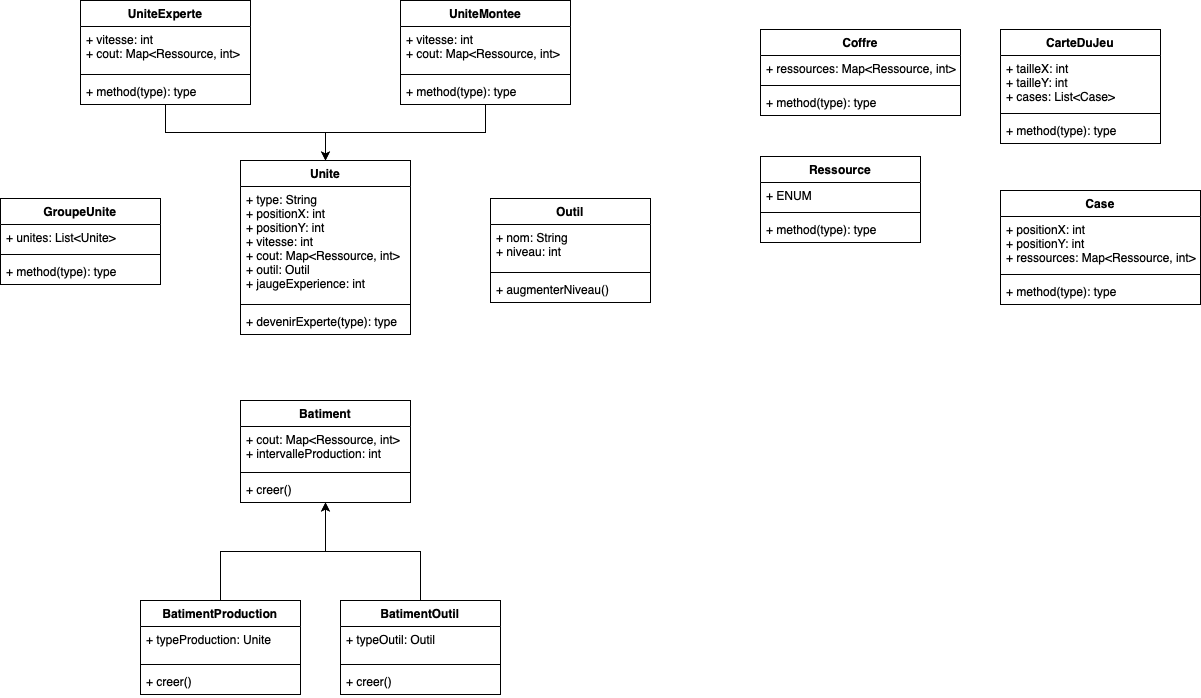

The diagram above was exported from draw.io. Its source (the exported page's mxGraphModel, read from the mxfile embedded in the PNG):
<mxGraphModel dx="3360" dy="1179" grid="1" gridSize="10" guides="1" tooltips="1" connect="1" arrows="1" fold="1" page="1" pageScale="1" pageWidth="827" pageHeight="1169" math="0" shadow="0">
  <root>
    <mxCell id="0" />
    <mxCell id="1" parent="0" />
    <mxCell id="IupWa-1uGmDEp7VjyYSB-13" value="CarteDuJeu" style="swimlane;fontStyle=1;align=center;verticalAlign=top;childLayout=stackLayout;horizontal=1;startSize=26;horizontalStack=0;resizeParent=1;resizeParentMax=0;resizeLast=0;collapsible=1;marginBottom=0;whiteSpace=wrap;html=1;" parent="1" vertex="1">
      <mxGeometry x="-520" y="309" width="160" height="114" as="geometry" />
    </mxCell>
    <mxCell id="IupWa-1uGmDEp7VjyYSB-14" value="+ tailleX: int&lt;br&gt;+ tailleY: int&lt;br&gt;+ cases: List&amp;lt;Case&amp;gt;" style="text;strokeColor=none;fillColor=none;align=left;verticalAlign=top;spacingLeft=4;spacingRight=4;overflow=hidden;rotatable=0;points=[[0,0.5],[1,0.5]];portConstraint=eastwest;whiteSpace=wrap;html=1;" parent="IupWa-1uGmDEp7VjyYSB-13" vertex="1">
      <mxGeometry y="26" width="160" height="54" as="geometry" />
    </mxCell>
    <mxCell id="IupWa-1uGmDEp7VjyYSB-15" value="" style="line;strokeWidth=1;fillColor=none;align=left;verticalAlign=middle;spacingTop=-1;spacingLeft=3;spacingRight=3;rotatable=0;labelPosition=right;points=[];portConstraint=eastwest;strokeColor=inherit;" parent="IupWa-1uGmDEp7VjyYSB-13" vertex="1">
      <mxGeometry y="80" width="160" height="8" as="geometry" />
    </mxCell>
    <mxCell id="IupWa-1uGmDEp7VjyYSB-16" value="+ method(type): type" style="text;strokeColor=none;fillColor=none;align=left;verticalAlign=top;spacingLeft=4;spacingRight=4;overflow=hidden;rotatable=0;points=[[0,0.5],[1,0.5]];portConstraint=eastwest;whiteSpace=wrap;html=1;" parent="IupWa-1uGmDEp7VjyYSB-13" vertex="1">
      <mxGeometry y="88" width="160" height="26" as="geometry" />
    </mxCell>
    <mxCell id="IupWa-1uGmDEp7VjyYSB-17" value="Case" style="swimlane;fontStyle=1;align=center;verticalAlign=top;childLayout=stackLayout;horizontal=1;startSize=26;horizontalStack=0;resizeParent=1;resizeParentMax=0;resizeLast=0;collapsible=1;marginBottom=0;whiteSpace=wrap;html=1;" parent="1" vertex="1">
      <mxGeometry x="-520" y="470" width="200" height="114" as="geometry" />
    </mxCell>
    <mxCell id="IupWa-1uGmDEp7VjyYSB-18" value="+ positionX: int&lt;br&gt;+ positionY: int&lt;br&gt;+ ressources: Map&amp;lt;Ressource, int&amp;gt;" style="text;strokeColor=none;fillColor=none;align=left;verticalAlign=top;spacingLeft=4;spacingRight=4;overflow=hidden;rotatable=0;points=[[0,0.5],[1,0.5]];portConstraint=eastwest;whiteSpace=wrap;html=1;" parent="IupWa-1uGmDEp7VjyYSB-17" vertex="1">
      <mxGeometry y="26" width="200" height="54" as="geometry" />
    </mxCell>
    <mxCell id="IupWa-1uGmDEp7VjyYSB-19" value="" style="line;strokeWidth=1;fillColor=none;align=left;verticalAlign=middle;spacingTop=-1;spacingLeft=3;spacingRight=3;rotatable=0;labelPosition=right;points=[];portConstraint=eastwest;strokeColor=inherit;" parent="IupWa-1uGmDEp7VjyYSB-17" vertex="1">
      <mxGeometry y="80" width="200" height="8" as="geometry" />
    </mxCell>
    <mxCell id="IupWa-1uGmDEp7VjyYSB-20" value="+ method(type): type" style="text;strokeColor=none;fillColor=none;align=left;verticalAlign=top;spacingLeft=4;spacingRight=4;overflow=hidden;rotatable=0;points=[[0,0.5],[1,0.5]];portConstraint=eastwest;whiteSpace=wrap;html=1;" parent="IupWa-1uGmDEp7VjyYSB-17" vertex="1">
      <mxGeometry y="88" width="200" height="26" as="geometry" />
    </mxCell>
    <mxCell id="IupWa-1uGmDEp7VjyYSB-21" value="Batiment" style="swimlane;fontStyle=1;align=center;verticalAlign=top;childLayout=stackLayout;horizontal=1;startSize=26;horizontalStack=0;resizeParent=1;resizeParentMax=0;resizeLast=0;collapsible=1;marginBottom=0;whiteSpace=wrap;html=1;" parent="1" vertex="1">
      <mxGeometry x="-1280" y="680" width="170" height="102" as="geometry" />
    </mxCell>
    <mxCell id="IupWa-1uGmDEp7VjyYSB-22" value="+ cout: Map&amp;lt;Ressource, int&amp;gt;&lt;br&gt;+ intervalleProduction: int" style="text;strokeColor=none;fillColor=none;align=left;verticalAlign=top;spacingLeft=4;spacingRight=4;overflow=hidden;rotatable=0;points=[[0,0.5],[1,0.5]];portConstraint=eastwest;whiteSpace=wrap;html=1;" parent="IupWa-1uGmDEp7VjyYSB-21" vertex="1">
      <mxGeometry y="26" width="170" height="42" as="geometry" />
    </mxCell>
    <mxCell id="IupWa-1uGmDEp7VjyYSB-23" value="" style="line;strokeWidth=1;fillColor=none;align=left;verticalAlign=middle;spacingTop=-1;spacingLeft=3;spacingRight=3;rotatable=0;labelPosition=right;points=[];portConstraint=eastwest;strokeColor=inherit;" parent="IupWa-1uGmDEp7VjyYSB-21" vertex="1">
      <mxGeometry y="68" width="170" height="8" as="geometry" />
    </mxCell>
    <mxCell id="IupWa-1uGmDEp7VjyYSB-24" value="+ creer()" style="text;strokeColor=none;fillColor=none;align=left;verticalAlign=top;spacingLeft=4;spacingRight=4;overflow=hidden;rotatable=0;points=[[0,0.5],[1,0.5]];portConstraint=eastwest;whiteSpace=wrap;html=1;" parent="IupWa-1uGmDEp7VjyYSB-21" vertex="1">
      <mxGeometry y="76" width="170" height="26" as="geometry" />
    </mxCell>
    <mxCell id="IupWa-1uGmDEp7VjyYSB-33" value="Unite" style="swimlane;fontStyle=1;align=center;verticalAlign=top;childLayout=stackLayout;horizontal=1;startSize=26;horizontalStack=0;resizeParent=1;resizeParentMax=0;resizeLast=0;collapsible=1;marginBottom=0;whiteSpace=wrap;html=1;" parent="1" vertex="1">
      <mxGeometry x="-1280" y="440" width="170" height="174" as="geometry">
        <mxRectangle x="-1280" y="240" width="70" height="30" as="alternateBounds" />
      </mxGeometry>
    </mxCell>
    <mxCell id="IupWa-1uGmDEp7VjyYSB-34" value="+ type: String&lt;br&gt;+ positionX: int&lt;br&gt;+ positionY: int&lt;br&gt;+ vitesse: int&lt;br&gt;+ cout: Map&amp;lt;Ressource, int&amp;gt;&lt;br&gt;+ outil: Outil&lt;br&gt;+ jaugeExperience: int" style="text;strokeColor=none;fillColor=none;align=left;verticalAlign=top;spacingLeft=4;spacingRight=4;overflow=hidden;rotatable=0;points=[[0,0.5],[1,0.5]];portConstraint=eastwest;whiteSpace=wrap;html=1;" parent="IupWa-1uGmDEp7VjyYSB-33" vertex="1">
      <mxGeometry y="26" width="170" height="114" as="geometry" />
    </mxCell>
    <mxCell id="IupWa-1uGmDEp7VjyYSB-35" value="" style="line;strokeWidth=1;fillColor=none;align=left;verticalAlign=middle;spacingTop=-1;spacingLeft=3;spacingRight=3;rotatable=0;labelPosition=right;points=[];portConstraint=eastwest;strokeColor=inherit;" parent="IupWa-1uGmDEp7VjyYSB-33" vertex="1">
      <mxGeometry y="140" width="170" height="8" as="geometry" />
    </mxCell>
    <mxCell id="IupWa-1uGmDEp7VjyYSB-36" value="+ devenirExperte(type): type" style="text;strokeColor=none;fillColor=none;align=left;verticalAlign=top;spacingLeft=4;spacingRight=4;overflow=hidden;rotatable=0;points=[[0,0.5],[1,0.5]];portConstraint=eastwest;whiteSpace=wrap;html=1;" parent="IupWa-1uGmDEp7VjyYSB-33" vertex="1">
      <mxGeometry y="148" width="170" height="26" as="geometry" />
    </mxCell>
    <mxCell id="IupWa-1uGmDEp7VjyYSB-37" value="GroupeUnite" style="swimlane;fontStyle=1;align=center;verticalAlign=top;childLayout=stackLayout;horizontal=1;startSize=26;horizontalStack=0;resizeParent=1;resizeParentMax=0;resizeLast=0;collapsible=1;marginBottom=0;whiteSpace=wrap;html=1;" parent="1" vertex="1">
      <mxGeometry x="-1520" y="478" width="160" height="86" as="geometry" />
    </mxCell>
    <mxCell id="IupWa-1uGmDEp7VjyYSB-38" value="+ unites: List&amp;lt;Unite&amp;gt;" style="text;strokeColor=none;fillColor=none;align=left;verticalAlign=top;spacingLeft=4;spacingRight=4;overflow=hidden;rotatable=0;points=[[0,0.5],[1,0.5]];portConstraint=eastwest;whiteSpace=wrap;html=1;" parent="IupWa-1uGmDEp7VjyYSB-37" vertex="1">
      <mxGeometry y="26" width="160" height="26" as="geometry" />
    </mxCell>
    <mxCell id="IupWa-1uGmDEp7VjyYSB-39" value="" style="line;strokeWidth=1;fillColor=none;align=left;verticalAlign=middle;spacingTop=-1;spacingLeft=3;spacingRight=3;rotatable=0;labelPosition=right;points=[];portConstraint=eastwest;strokeColor=inherit;" parent="IupWa-1uGmDEp7VjyYSB-37" vertex="1">
      <mxGeometry y="52" width="160" height="8" as="geometry" />
    </mxCell>
    <mxCell id="IupWa-1uGmDEp7VjyYSB-40" value="+ method(type): type" style="text;strokeColor=none;fillColor=none;align=left;verticalAlign=top;spacingLeft=4;spacingRight=4;overflow=hidden;rotatable=0;points=[[0,0.5],[1,0.5]];portConstraint=eastwest;whiteSpace=wrap;html=1;" parent="IupWa-1uGmDEp7VjyYSB-37" vertex="1">
      <mxGeometry y="60" width="160" height="26" as="geometry" />
    </mxCell>
    <mxCell id="IupWa-1uGmDEp7VjyYSB-42" value="Ressource" style="swimlane;fontStyle=1;align=center;verticalAlign=top;childLayout=stackLayout;horizontal=1;startSize=26;horizontalStack=0;resizeParent=1;resizeParentMax=0;resizeLast=0;collapsible=1;marginBottom=0;whiteSpace=wrap;html=1;" parent="1" vertex="1">
      <mxGeometry x="-760" y="436" width="160" height="86" as="geometry" />
    </mxCell>
    <mxCell id="IupWa-1uGmDEp7VjyYSB-43" value="+ ENUM" style="text;strokeColor=none;fillColor=none;align=left;verticalAlign=top;spacingLeft=4;spacingRight=4;overflow=hidden;rotatable=0;points=[[0,0.5],[1,0.5]];portConstraint=eastwest;whiteSpace=wrap;html=1;" parent="IupWa-1uGmDEp7VjyYSB-42" vertex="1">
      <mxGeometry y="26" width="160" height="26" as="geometry" />
    </mxCell>
    <mxCell id="IupWa-1uGmDEp7VjyYSB-44" value="" style="line;strokeWidth=1;fillColor=none;align=left;verticalAlign=middle;spacingTop=-1;spacingLeft=3;spacingRight=3;rotatable=0;labelPosition=right;points=[];portConstraint=eastwest;strokeColor=inherit;" parent="IupWa-1uGmDEp7VjyYSB-42" vertex="1">
      <mxGeometry y="52" width="160" height="8" as="geometry" />
    </mxCell>
    <mxCell id="IupWa-1uGmDEp7VjyYSB-45" value="+ method(type): type" style="text;strokeColor=none;fillColor=none;align=left;verticalAlign=top;spacingLeft=4;spacingRight=4;overflow=hidden;rotatable=0;points=[[0,0.5],[1,0.5]];portConstraint=eastwest;whiteSpace=wrap;html=1;" parent="IupWa-1uGmDEp7VjyYSB-42" vertex="1">
      <mxGeometry y="60" width="160" height="26" as="geometry" />
    </mxCell>
    <mxCell id="IupWa-1uGmDEp7VjyYSB-46" value="Outil" style="swimlane;fontStyle=1;align=center;verticalAlign=top;childLayout=stackLayout;horizontal=1;startSize=26;horizontalStack=0;resizeParent=1;resizeParentMax=0;resizeLast=0;collapsible=1;marginBottom=0;whiteSpace=wrap;html=1;" parent="1" vertex="1">
      <mxGeometry x="-1030" y="478" width="160" height="104" as="geometry" />
    </mxCell>
    <mxCell id="IupWa-1uGmDEp7VjyYSB-47" value="+ nom: String&lt;br&gt;+ niveau: int" style="text;strokeColor=none;fillColor=none;align=left;verticalAlign=top;spacingLeft=4;spacingRight=4;overflow=hidden;rotatable=0;points=[[0,0.5],[1,0.5]];portConstraint=eastwest;whiteSpace=wrap;html=1;" parent="IupWa-1uGmDEp7VjyYSB-46" vertex="1">
      <mxGeometry y="26" width="160" height="44" as="geometry" />
    </mxCell>
    <mxCell id="IupWa-1uGmDEp7VjyYSB-48" value="" style="line;strokeWidth=1;fillColor=none;align=left;verticalAlign=middle;spacingTop=-1;spacingLeft=3;spacingRight=3;rotatable=0;labelPosition=right;points=[];portConstraint=eastwest;strokeColor=inherit;" parent="IupWa-1uGmDEp7VjyYSB-46" vertex="1">
      <mxGeometry y="70" width="160" height="8" as="geometry" />
    </mxCell>
    <mxCell id="IupWa-1uGmDEp7VjyYSB-49" value="+ augmenterNiveau()" style="text;strokeColor=none;fillColor=none;align=left;verticalAlign=top;spacingLeft=4;spacingRight=4;overflow=hidden;rotatable=0;points=[[0,0.5],[1,0.5]];portConstraint=eastwest;whiteSpace=wrap;html=1;" parent="IupWa-1uGmDEp7VjyYSB-46" vertex="1">
      <mxGeometry y="78" width="160" height="26" as="geometry" />
    </mxCell>
    <mxCell id="IupWa-1uGmDEp7VjyYSB-75" value="Coffre" style="swimlane;fontStyle=1;align=center;verticalAlign=top;childLayout=stackLayout;horizontal=1;startSize=26;horizontalStack=0;resizeParent=1;resizeParentMax=0;resizeLast=0;collapsible=1;marginBottom=0;whiteSpace=wrap;html=1;" parent="1" vertex="1">
      <mxGeometry x="-760" y="309" width="200" height="86" as="geometry" />
    </mxCell>
    <mxCell id="IupWa-1uGmDEp7VjyYSB-76" value="+ ressources: Map&amp;lt;Ressource, int&amp;gt;" style="text;strokeColor=none;fillColor=none;align=left;verticalAlign=top;spacingLeft=4;spacingRight=4;overflow=hidden;rotatable=0;points=[[0,0.5],[1,0.5]];portConstraint=eastwest;whiteSpace=wrap;html=1;" parent="IupWa-1uGmDEp7VjyYSB-75" vertex="1">
      <mxGeometry y="26" width="200" height="26" as="geometry" />
    </mxCell>
    <mxCell id="IupWa-1uGmDEp7VjyYSB-77" value="" style="line;strokeWidth=1;fillColor=none;align=left;verticalAlign=middle;spacingTop=-1;spacingLeft=3;spacingRight=3;rotatable=0;labelPosition=right;points=[];portConstraint=eastwest;strokeColor=inherit;" parent="IupWa-1uGmDEp7VjyYSB-75" vertex="1">
      <mxGeometry y="52" width="200" height="8" as="geometry" />
    </mxCell>
    <mxCell id="IupWa-1uGmDEp7VjyYSB-78" value="+ method(type): type" style="text;strokeColor=none;fillColor=none;align=left;verticalAlign=top;spacingLeft=4;spacingRight=4;overflow=hidden;rotatable=0;points=[[0,0.5],[1,0.5]];portConstraint=eastwest;whiteSpace=wrap;html=1;" parent="IupWa-1uGmDEp7VjyYSB-75" vertex="1">
      <mxGeometry y="60" width="200" height="26" as="geometry" />
    </mxCell>
    <mxCell id="pa9a5HXszqP46TNcAgwN-1" style="edgeStyle=orthogonalEdgeStyle;rounded=0;orthogonalLoop=1;jettySize=auto;html=1;entryX=0.5;entryY=0;entryDx=0;entryDy=0;" edge="1" parent="1" source="IupWa-1uGmDEp7VjyYSB-79" target="IupWa-1uGmDEp7VjyYSB-33">
      <mxGeometry relative="1" as="geometry" />
    </mxCell>
    <mxCell id="IupWa-1uGmDEp7VjyYSB-79" value="UniteMontee" style="swimlane;fontStyle=1;align=center;verticalAlign=top;childLayout=stackLayout;horizontal=1;startSize=26;horizontalStack=0;resizeParent=1;resizeParentMax=0;resizeLast=0;collapsible=1;marginBottom=0;whiteSpace=wrap;html=1;" parent="1" vertex="1">
      <mxGeometry x="-1120" y="280" width="170" height="104" as="geometry" />
    </mxCell>
    <mxCell id="IupWa-1uGmDEp7VjyYSB-80" value="+ vitesse: int&lt;br&gt;+ cout: Map&amp;lt;Ressource, int&amp;gt;" style="text;strokeColor=none;fillColor=none;align=left;verticalAlign=top;spacingLeft=4;spacingRight=4;overflow=hidden;rotatable=0;points=[[0,0.5],[1,0.5]];portConstraint=eastwest;whiteSpace=wrap;html=1;" parent="IupWa-1uGmDEp7VjyYSB-79" vertex="1">
      <mxGeometry y="26" width="170" height="44" as="geometry" />
    </mxCell>
    <mxCell id="IupWa-1uGmDEp7VjyYSB-81" value="" style="line;strokeWidth=1;fillColor=none;align=left;verticalAlign=middle;spacingTop=-1;spacingLeft=3;spacingRight=3;rotatable=0;labelPosition=right;points=[];portConstraint=eastwest;strokeColor=inherit;" parent="IupWa-1uGmDEp7VjyYSB-79" vertex="1">
      <mxGeometry y="70" width="170" height="8" as="geometry" />
    </mxCell>
    <mxCell id="IupWa-1uGmDEp7VjyYSB-82" value="+ method(type): type" style="text;strokeColor=none;fillColor=none;align=left;verticalAlign=top;spacingLeft=4;spacingRight=4;overflow=hidden;rotatable=0;points=[[0,0.5],[1,0.5]];portConstraint=eastwest;whiteSpace=wrap;html=1;" parent="IupWa-1uGmDEp7VjyYSB-79" vertex="1">
      <mxGeometry y="78" width="170" height="26" as="geometry" />
    </mxCell>
    <mxCell id="pa9a5HXszqP46TNcAgwN-2" style="edgeStyle=orthogonalEdgeStyle;rounded=0;orthogonalLoop=1;jettySize=auto;html=1;entryX=0.5;entryY=0;entryDx=0;entryDy=0;" edge="1" parent="1" source="IupWa-1uGmDEp7VjyYSB-85" target="IupWa-1uGmDEp7VjyYSB-33">
      <mxGeometry relative="1" as="geometry" />
    </mxCell>
    <mxCell id="IupWa-1uGmDEp7VjyYSB-85" value="UniteExperte" style="swimlane;fontStyle=1;align=center;verticalAlign=top;childLayout=stackLayout;horizontal=1;startSize=26;horizontalStack=0;resizeParent=1;resizeParentMax=0;resizeLast=0;collapsible=1;marginBottom=0;whiteSpace=wrap;html=1;" parent="1" vertex="1">
      <mxGeometry x="-1440" y="280" width="170" height="104" as="geometry" />
    </mxCell>
    <mxCell id="IupWa-1uGmDEp7VjyYSB-86" value="+ vitesse: int&lt;br&gt;+ cout: Map&amp;lt;Ressource, int&amp;gt;" style="text;strokeColor=none;fillColor=none;align=left;verticalAlign=top;spacingLeft=4;spacingRight=4;overflow=hidden;rotatable=0;points=[[0,0.5],[1,0.5]];portConstraint=eastwest;whiteSpace=wrap;html=1;" parent="IupWa-1uGmDEp7VjyYSB-85" vertex="1">
      <mxGeometry y="26" width="170" height="44" as="geometry" />
    </mxCell>
    <mxCell id="IupWa-1uGmDEp7VjyYSB-87" value="" style="line;strokeWidth=1;fillColor=none;align=left;verticalAlign=middle;spacingTop=-1;spacingLeft=3;spacingRight=3;rotatable=0;labelPosition=right;points=[];portConstraint=eastwest;strokeColor=inherit;" parent="IupWa-1uGmDEp7VjyYSB-85" vertex="1">
      <mxGeometry y="70" width="170" height="8" as="geometry" />
    </mxCell>
    <mxCell id="IupWa-1uGmDEp7VjyYSB-88" value="+ method(type): type" style="text;strokeColor=none;fillColor=none;align=left;verticalAlign=top;spacingLeft=4;spacingRight=4;overflow=hidden;rotatable=0;points=[[0,0.5],[1,0.5]];portConstraint=eastwest;whiteSpace=wrap;html=1;" parent="IupWa-1uGmDEp7VjyYSB-85" vertex="1">
      <mxGeometry y="78" width="170" height="26" as="geometry" />
    </mxCell>
    <mxCell id="DlX7PLx7jtRZa15kRUJu-26" style="edgeStyle=orthogonalEdgeStyle;rounded=0;orthogonalLoop=1;jettySize=auto;html=1;exitX=0.5;exitY=0;exitDx=0;exitDy=0;entryX=0.5;entryY=1;entryDx=0;entryDy=0;" parent="1" source="DlX7PLx7jtRZa15kRUJu-11" target="IupWa-1uGmDEp7VjyYSB-21" edge="1">
      <mxGeometry relative="1" as="geometry">
        <mxPoint x="-1180" y="770" as="targetPoint" />
      </mxGeometry>
    </mxCell>
    <mxCell id="DlX7PLx7jtRZa15kRUJu-11" value="BatimentProduction" style="swimlane;fontStyle=1;align=center;verticalAlign=top;childLayout=stackLayout;horizontal=1;startSize=26;horizontalStack=0;resizeParent=1;resizeParentMax=0;resizeLast=0;collapsible=1;marginBottom=0;whiteSpace=wrap;html=1;" parent="1" vertex="1">
      <mxGeometry x="-1380" y="880" width="160" height="94" as="geometry" />
    </mxCell>
    <mxCell id="pa9a5HXszqP46TNcAgwN-3" value="+ typeProduction: Unite" style="text;strokeColor=none;fillColor=none;align=left;verticalAlign=top;spacingLeft=4;spacingRight=4;overflow=hidden;rotatable=0;points=[[0,0.5],[1,0.5]];portConstraint=eastwest;whiteSpace=wrap;html=1;" vertex="1" parent="DlX7PLx7jtRZa15kRUJu-11">
      <mxGeometry y="26" width="160" height="34" as="geometry" />
    </mxCell>
    <mxCell id="DlX7PLx7jtRZa15kRUJu-12" value="" style="line;strokeWidth=1;fillColor=none;align=left;verticalAlign=middle;spacingTop=-1;spacingLeft=3;spacingRight=3;rotatable=0;labelPosition=right;points=[];portConstraint=eastwest;strokeColor=inherit;" parent="DlX7PLx7jtRZa15kRUJu-11" vertex="1">
      <mxGeometry y="60" width="160" height="8" as="geometry" />
    </mxCell>
    <mxCell id="DlX7PLx7jtRZa15kRUJu-13" value="+ creer()" style="text;strokeColor=none;fillColor=none;align=left;verticalAlign=top;spacingLeft=4;spacingRight=4;overflow=hidden;rotatable=0;points=[[0,0.5],[1,0.5]];portConstraint=eastwest;whiteSpace=wrap;html=1;" parent="DlX7PLx7jtRZa15kRUJu-11" vertex="1">
      <mxGeometry y="68" width="160" height="26" as="geometry" />
    </mxCell>
    <mxCell id="DlX7PLx7jtRZa15kRUJu-28" style="edgeStyle=orthogonalEdgeStyle;rounded=0;orthogonalLoop=1;jettySize=auto;html=1;exitX=0.5;exitY=0;exitDx=0;exitDy=0;entryX=0.5;entryY=1;entryDx=0;entryDy=0;" parent="1" source="DlX7PLx7jtRZa15kRUJu-14" target="IupWa-1uGmDEp7VjyYSB-21" edge="1">
      <mxGeometry relative="1" as="geometry" />
    </mxCell>
    <mxCell id="DlX7PLx7jtRZa15kRUJu-14" value="BatimentOutil" style="swimlane;fontStyle=1;align=center;verticalAlign=top;childLayout=stackLayout;horizontal=1;startSize=26;horizontalStack=0;resizeParent=1;resizeParentMax=0;resizeLast=0;collapsible=1;marginBottom=0;whiteSpace=wrap;html=1;" parent="1" vertex="1">
      <mxGeometry x="-1180" y="880" width="160" height="94" as="geometry" />
    </mxCell>
    <mxCell id="pa9a5HXszqP46TNcAgwN-4" value="+ typeOutil: Outil" style="text;strokeColor=none;fillColor=none;align=left;verticalAlign=top;spacingLeft=4;spacingRight=4;overflow=hidden;rotatable=0;points=[[0,0.5],[1,0.5]];portConstraint=eastwest;whiteSpace=wrap;html=1;" vertex="1" parent="DlX7PLx7jtRZa15kRUJu-14">
      <mxGeometry y="26" width="160" height="34" as="geometry" />
    </mxCell>
    <mxCell id="DlX7PLx7jtRZa15kRUJu-15" value="" style="line;strokeWidth=1;fillColor=none;align=left;verticalAlign=middle;spacingTop=-1;spacingLeft=3;spacingRight=3;rotatable=0;labelPosition=right;points=[];portConstraint=eastwest;strokeColor=inherit;" parent="DlX7PLx7jtRZa15kRUJu-14" vertex="1">
      <mxGeometry y="60" width="160" height="8" as="geometry" />
    </mxCell>
    <mxCell id="DlX7PLx7jtRZa15kRUJu-16" value="+ creer()" style="text;strokeColor=none;fillColor=none;align=left;verticalAlign=top;spacingLeft=4;spacingRight=4;overflow=hidden;rotatable=0;points=[[0,0.5],[1,0.5]];portConstraint=eastwest;whiteSpace=wrap;html=1;" parent="DlX7PLx7jtRZa15kRUJu-14" vertex="1">
      <mxGeometry y="68" width="160" height="26" as="geometry" />
    </mxCell>
  </root>
</mxGraphModel>